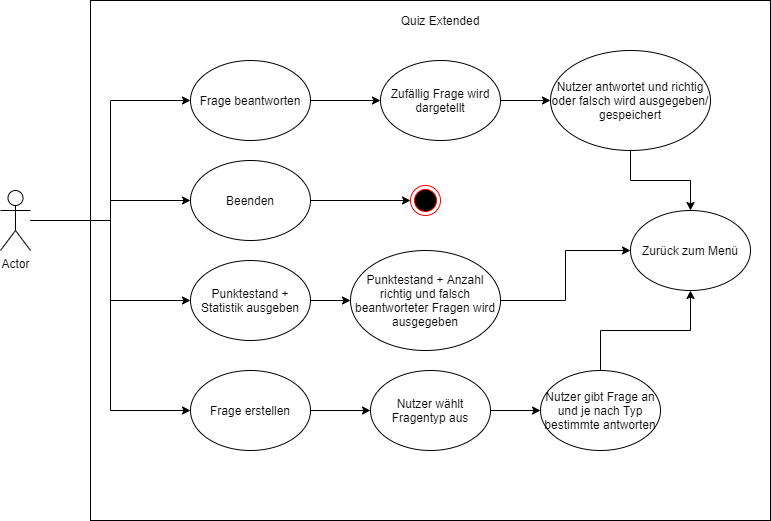

The diagram above was exported from draw.io. Its source (the exported page's mxGraphModel, read from the mxfile embedded in the PNG):
<mxGraphModel dx="1422" dy="713" grid="1" gridSize="10" guides="1" tooltips="1" connect="1" arrows="1" fold="1" page="1" pageScale="1" pageWidth="827" pageHeight="1169" math="0" shadow="0">
  <root>
    <mxCell id="0" />
    <mxCell id="1" parent="0" />
    <mxCell id="5000ic3gXcB7Vf9aAmBW-1" value="" style="whiteSpace=wrap;html=1;" vertex="1" parent="1">
      <mxGeometry x="100" width="680" height="520" as="geometry" />
    </mxCell>
    <mxCell id="5000ic3gXcB7Vf9aAmBW-16" style="edgeStyle=orthogonalEdgeStyle;rounded=0;orthogonalLoop=1;jettySize=auto;html=1;entryX=0;entryY=0.5;entryDx=0;entryDy=0;" edge="1" parent="1" source="5000ic3gXcB7Vf9aAmBW-2" target="5000ic3gXcB7Vf9aAmBW-5">
      <mxGeometry relative="1" as="geometry" />
    </mxCell>
    <mxCell id="5000ic3gXcB7Vf9aAmBW-17" style="edgeStyle=orthogonalEdgeStyle;rounded=0;orthogonalLoop=1;jettySize=auto;html=1;entryX=0;entryY=0.5;entryDx=0;entryDy=0;" edge="1" parent="1" source="5000ic3gXcB7Vf9aAmBW-2" target="5000ic3gXcB7Vf9aAmBW-3">
      <mxGeometry relative="1" as="geometry" />
    </mxCell>
    <mxCell id="5000ic3gXcB7Vf9aAmBW-18" style="edgeStyle=orthogonalEdgeStyle;rounded=0;orthogonalLoop=1;jettySize=auto;html=1;entryX=0;entryY=0.5;entryDx=0;entryDy=0;" edge="1" parent="1" source="5000ic3gXcB7Vf9aAmBW-2" target="5000ic3gXcB7Vf9aAmBW-7">
      <mxGeometry relative="1" as="geometry" />
    </mxCell>
    <mxCell id="5000ic3gXcB7Vf9aAmBW-19" style="edgeStyle=orthogonalEdgeStyle;rounded=0;orthogonalLoop=1;jettySize=auto;html=1;entryX=0;entryY=0.5;entryDx=0;entryDy=0;" edge="1" parent="1" source="5000ic3gXcB7Vf9aAmBW-2" target="5000ic3gXcB7Vf9aAmBW-4">
      <mxGeometry relative="1" as="geometry" />
    </mxCell>
    <mxCell id="5000ic3gXcB7Vf9aAmBW-2" value="Actor" style="shape=umlActor;verticalLabelPosition=bottom;verticalAlign=top;html=1;outlineConnect=0;" vertex="1" parent="1">
      <mxGeometry x="10" y="190" width="30" height="60" as="geometry" />
    </mxCell>
    <mxCell id="5000ic3gXcB7Vf9aAmBW-24" style="edgeStyle=orthogonalEdgeStyle;rounded=0;orthogonalLoop=1;jettySize=auto;html=1;exitX=1;exitY=0.5;exitDx=0;exitDy=0;entryX=0;entryY=0.5;entryDx=0;entryDy=0;" edge="1" parent="1" source="5000ic3gXcB7Vf9aAmBW-3" target="5000ic3gXcB7Vf9aAmBW-8">
      <mxGeometry relative="1" as="geometry" />
    </mxCell>
    <mxCell id="5000ic3gXcB7Vf9aAmBW-3" value="Frage beantworten" style="ellipse;whiteSpace=wrap;html=1;" vertex="1" parent="1">
      <mxGeometry x="200" y="60" width="120" height="80" as="geometry" />
    </mxCell>
    <mxCell id="5000ic3gXcB7Vf9aAmBW-20" style="edgeStyle=orthogonalEdgeStyle;rounded=0;orthogonalLoop=1;jettySize=auto;html=1;entryX=0;entryY=0.5;entryDx=0;entryDy=0;" edge="1" parent="1" source="5000ic3gXcB7Vf9aAmBW-4" target="5000ic3gXcB7Vf9aAmBW-11">
      <mxGeometry relative="1" as="geometry" />
    </mxCell>
    <mxCell id="5000ic3gXcB7Vf9aAmBW-4" value="Frage erstellen" style="ellipse;whiteSpace=wrap;html=1;" vertex="1" parent="1">
      <mxGeometry x="200" y="370" width="120" height="80" as="geometry" />
    </mxCell>
    <mxCell id="5000ic3gXcB7Vf9aAmBW-23" style="edgeStyle=orthogonalEdgeStyle;rounded=0;orthogonalLoop=1;jettySize=auto;html=1;entryX=0;entryY=0.5;entryDx=0;entryDy=0;" edge="1" parent="1" source="5000ic3gXcB7Vf9aAmBW-5" target="5000ic3gXcB7Vf9aAmBW-22">
      <mxGeometry relative="1" as="geometry" />
    </mxCell>
    <mxCell id="5000ic3gXcB7Vf9aAmBW-5" value="Beenden" style="ellipse;whiteSpace=wrap;html=1;" vertex="1" parent="1">
      <mxGeometry x="200" y="160" width="120" height="80" as="geometry" />
    </mxCell>
    <mxCell id="5000ic3gXcB7Vf9aAmBW-21" style="edgeStyle=orthogonalEdgeStyle;rounded=0;orthogonalLoop=1;jettySize=auto;html=1;entryX=0;entryY=0.5;entryDx=0;entryDy=0;" edge="1" parent="1" source="5000ic3gXcB7Vf9aAmBW-7" target="5000ic3gXcB7Vf9aAmBW-14">
      <mxGeometry relative="1" as="geometry" />
    </mxCell>
    <mxCell id="5000ic3gXcB7Vf9aAmBW-7" value="Punktestand + Statistik ausgeben" style="ellipse;whiteSpace=wrap;html=1;" vertex="1" parent="1">
      <mxGeometry x="200" y="260" width="120" height="80" as="geometry" />
    </mxCell>
    <mxCell id="5000ic3gXcB7Vf9aAmBW-25" style="edgeStyle=orthogonalEdgeStyle;rounded=0;orthogonalLoop=1;jettySize=auto;html=1;entryX=0;entryY=0.5;entryDx=0;entryDy=0;" edge="1" parent="1" source="5000ic3gXcB7Vf9aAmBW-8" target="5000ic3gXcB7Vf9aAmBW-9">
      <mxGeometry relative="1" as="geometry" />
    </mxCell>
    <mxCell id="5000ic3gXcB7Vf9aAmBW-8" value="Zufällig Frage wird dargetellt" style="ellipse;whiteSpace=wrap;html=1;" vertex="1" parent="1">
      <mxGeometry x="390" y="60" width="120" height="80" as="geometry" />
    </mxCell>
    <mxCell id="5000ic3gXcB7Vf9aAmBW-26" style="edgeStyle=orthogonalEdgeStyle;rounded=0;orthogonalLoop=1;jettySize=auto;html=1;entryX=0.5;entryY=0;entryDx=0;entryDy=0;" edge="1" parent="1" source="5000ic3gXcB7Vf9aAmBW-9" target="5000ic3gXcB7Vf9aAmBW-13">
      <mxGeometry relative="1" as="geometry" />
    </mxCell>
    <mxCell id="5000ic3gXcB7Vf9aAmBW-9" value="Nutzer antwortet und richtig oder falsch wird ausgegeben/ gespeichert" style="ellipse;whiteSpace=wrap;html=1;" vertex="1" parent="1">
      <mxGeometry x="560" y="50" width="160" height="100" as="geometry" />
    </mxCell>
    <mxCell id="5000ic3gXcB7Vf9aAmBW-28" style="edgeStyle=orthogonalEdgeStyle;rounded=0;orthogonalLoop=1;jettySize=auto;html=1;entryX=0;entryY=0.5;entryDx=0;entryDy=0;" edge="1" parent="1" source="5000ic3gXcB7Vf9aAmBW-11" target="5000ic3gXcB7Vf9aAmBW-12">
      <mxGeometry relative="1" as="geometry" />
    </mxCell>
    <mxCell id="5000ic3gXcB7Vf9aAmBW-11" value="Nutzer wählt Fragentyp aus" style="ellipse;whiteSpace=wrap;html=1;" vertex="1" parent="1">
      <mxGeometry x="380" y="370" width="120" height="80" as="geometry" />
    </mxCell>
    <mxCell id="5000ic3gXcB7Vf9aAmBW-29" style="edgeStyle=orthogonalEdgeStyle;rounded=0;orthogonalLoop=1;jettySize=auto;html=1;entryX=0.5;entryY=1;entryDx=0;entryDy=0;" edge="1" parent="1" source="5000ic3gXcB7Vf9aAmBW-12" target="5000ic3gXcB7Vf9aAmBW-13">
      <mxGeometry relative="1" as="geometry" />
    </mxCell>
    <mxCell id="5000ic3gXcB7Vf9aAmBW-12" value="Nutzer gibt Frage an und je nach Typ bestimmte antworten" style="ellipse;whiteSpace=wrap;html=1;" vertex="1" parent="1">
      <mxGeometry x="550" y="370" width="120" height="80" as="geometry" />
    </mxCell>
    <mxCell id="5000ic3gXcB7Vf9aAmBW-13" value="Zurück zum Menü" style="ellipse;whiteSpace=wrap;html=1;" vertex="1" parent="1">
      <mxGeometry x="640" y="210" width="120" height="80" as="geometry" />
    </mxCell>
    <mxCell id="5000ic3gXcB7Vf9aAmBW-27" style="edgeStyle=orthogonalEdgeStyle;rounded=0;orthogonalLoop=1;jettySize=auto;html=1;entryX=0;entryY=0.5;entryDx=0;entryDy=0;" edge="1" parent="1" source="5000ic3gXcB7Vf9aAmBW-14" target="5000ic3gXcB7Vf9aAmBW-13">
      <mxGeometry relative="1" as="geometry" />
    </mxCell>
    <mxCell id="5000ic3gXcB7Vf9aAmBW-14" value="Punktestand + Anzahl richtig und falsch beantworteter Fragen wird ausgegeben" style="ellipse;whiteSpace=wrap;html=1;" vertex="1" parent="1">
      <mxGeometry x="360" y="250" width="150" height="100" as="geometry" />
    </mxCell>
    <mxCell id="5000ic3gXcB7Vf9aAmBW-22" value="" style="ellipse;html=1;shape=endState;fillColor=#000000;strokeColor=#ff0000;" vertex="1" parent="1">
      <mxGeometry x="420" y="185" width="30" height="30" as="geometry" />
    </mxCell>
    <mxCell id="5000ic3gXcB7Vf9aAmBW-30" value="Quiz Extended" style="text;html=1;strokeColor=none;fillColor=none;align=center;verticalAlign=middle;whiteSpace=wrap;rounded=0;" vertex="1" parent="1">
      <mxGeometry x="375" y="10" width="150" height="20" as="geometry" />
    </mxCell>
  </root>
</mxGraphModel>